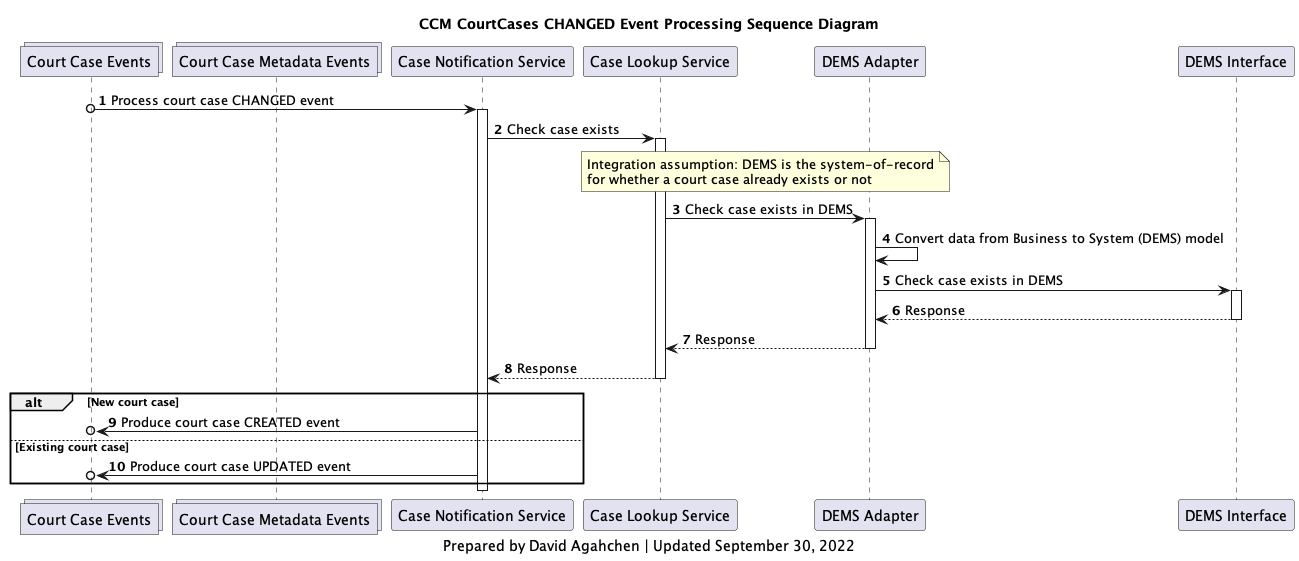

The diagram above was rendered by PlantUML. Its source (embedded in the PNG):
@startuml
'hide footbox

collections court_cases_topic as "Court Case Events"
collections court_case_metadatas_topic as "Court Case Metadata Events"
participant case_notification_service as "Case Notification Service"
participant case_lookup_service as "Case Lookup Service"
participant d_adapter as "DEMS Adapter"
participant d_interface as "DEMS Interface"

title
CCM CourtCases CHANGED Event Processing Sequence Diagram
end title

autonumber

court_cases_topic o-> case_notification_service: Process court case CHANGED event
activate case_notification_service
case_notification_service -> case_lookup_service: Check case exists
activate case_lookup_service
note over case_lookup_service, d_adapter
Integration assumption: DEMS is the system-of-record
for whether a court case already exists or not
end note
case_lookup_service -> d_adapter: Check case exists in DEMS
activate d_adapter
d_adapter -> d_adapter: Convert data from Business to System (DEMS) model
d_adapter -> d_interface: Check case exists in DEMS
activate d_interface
d_interface --> d_adapter: Response
deactivate d_interface
d_adapter --> case_lookup_service: Response
deactivate d_adapter
case_lookup_service --> case_notification_service: Response
deactivate case_lookup_service
alt New court case
    case_notification_service ->o court_cases_topic: Produce court case CREATED event
else Existing court case
    case_notification_service ->o court_cases_topic: Produce court case UPDATED event
end
deactivate case_notification_service

caption
Prepared by David Agahchen | Updated September 30, 2022
end caption
@enduml